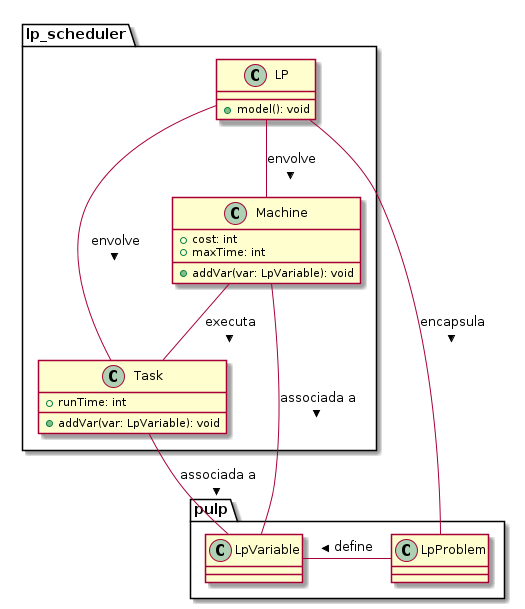

The diagram above was rendered by PlantUML. Its source (embedded in the PNG):
@startuml
package lp_scheduler {
  class Machine {
    + cost: int
    + maxTime: int
    + addVar(var: LpVariable): void
  }

  class Task {
    + runTime: int
    + addVar(var: LpVariable): void
  }

  class LP {
    + model(): void
  }
}

package pulp {
  class LpProblem {
  }

  class LpVariable {
  }
}

LP -- Machine: envolve >
LP -- Task: envolve >
Machine -- Task: executa >

LpProblem - LpVariable: define >

LP -- LpProblem: encapsula >
Machine -- LpVariable: associada a >
Task -- LpVariable: associada a >
@enduml